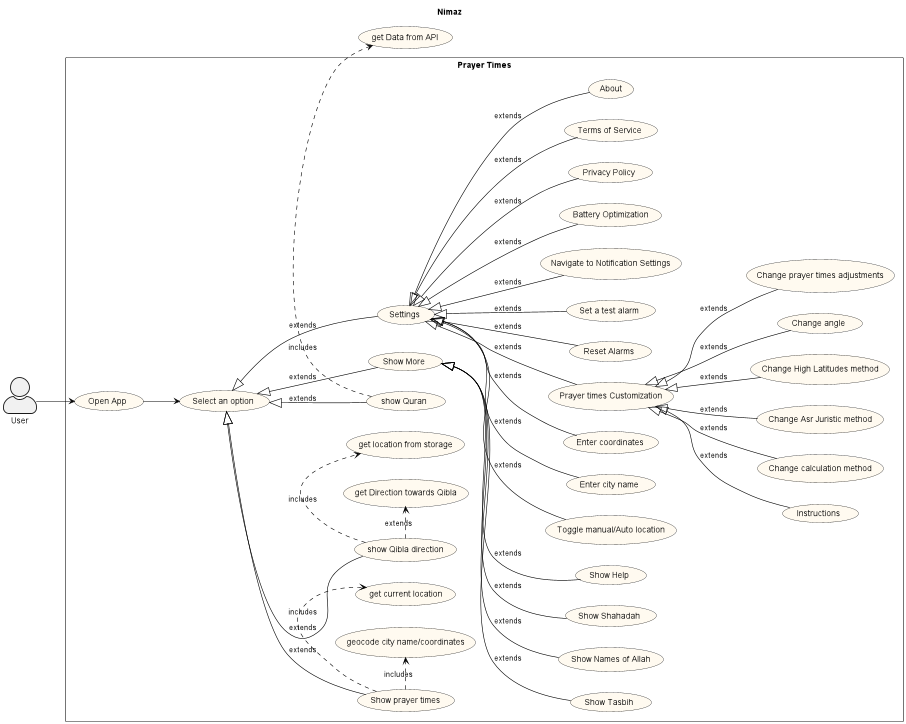

The diagram above was rendered by PlantUML. Its source (embedded in the PNG):
@startuml
title "Nimaz"
'the user case diagram
skinparam packageStyle rectangle
skinparam actorStyle awesome
skinparam usecase {
    BackgroundColor FloralWhite
    BorderColor Black
    ArrowColor Black
}

left to right direction
actor User

rectangle "Prayer Times" {
    (Open App) as (1)

    (Show prayer times) as (2)
    (show Qibla direction) as (3)
    (show Quran) as (4)

    (Show More) as (5)
    (Show Tasbih) as (6)
    (Show Names of Allah) as (7)
    (Show Shahadah) as (8)
    (Show Help) as (9)

    (get current location) as (10)
    (geocode city name/coordinates) as (11)

    (Settings) as (12)
    (Toggle manual/Auto location) as (13)
    (Enter city name) as (14)
    (Enter coordinates) as (15)

    (Prayer times Customization) as (16)
    (Instructions) as (17)
    (Change calculation method) as (18)
    (Change Asr Juristic method) as (19)
    (Change High Latitudes method) as (20)
    (Change angle) as (21)
    (Change prayer times adjustments) as (22)

    (Reset Alarms) as (23)
    (Set a test alarm)  as (24)
    (Navigate to Notification Settings) as (25)

    (Battery Optimization) as (26)

    (Privacy Policy) as (27)
    (Terms of Service) as (28)
    (About) as (29)

    (Select an option) as (30)

    (get Direction towards Qibla) as (31)
    (get location from storage) as (32)
}

   (get Data from API) as (33)


'connections
User --> (1)
(1) --> (30)

'navigation
(30) <|-- (2) : extends
(30) <|-- (3) : extends
(30) <|-- (4) : extends
(30) <|-- (5) : extends
(30) <|-- (12) : extends

'prayer times
(2) .> (10) : includes
(2) .> (11) : includes

'Qibla
(3) .> (32) : includes
(3) .> (31) : extends

'More
(5) <|-- (6) : extends
(5) <|-- (7) : extends
(5) <|-- (8) : extends
(5) <|-- (9) : extends

'Settings
(12) <|-- (13) : extends
(12) <|-- (14) : extends
(12) <|-- (15) : extends
(12) <|-- (16) : extends
(12) <|-- (23) : extends
(12) <|-- (24) : extends
(12) <|-- (25) : extends
(12) <|-- (26) : extends
(12) <|-- (27) : extends
(12) <|-- (28) : extends
(12) <|-- (29) : extends

'prayer times customization
(16) <|-- (17) : extends
(16) <|-- (18) : extends
(16) <|-- (19) : extends
(16) <|-- (20) : extends
(16) <|-- (21) : extends
(16) <|-- (22) : extends

'Quran
(4) .> (33) : includes


@enduml